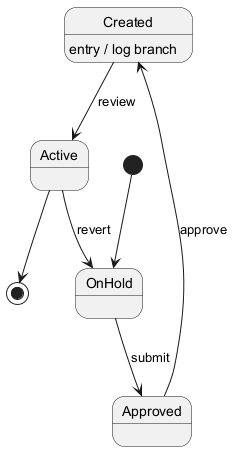

The diagram above was rendered by PlantUML. Its source (embedded in the PNG):
@startuml
skinparam backgroundColor #FFFFFF
skinparam classBackgroundColor #F1F8E9
skinparam classBorderColor #33691E
[*] --> OnHold
OnHold --> Approved : submit
Approved --> Created : approve
Created --> Active : review
Created : entry / log branch
Active --> OnHold : revert
Active --> [*]
@enduml